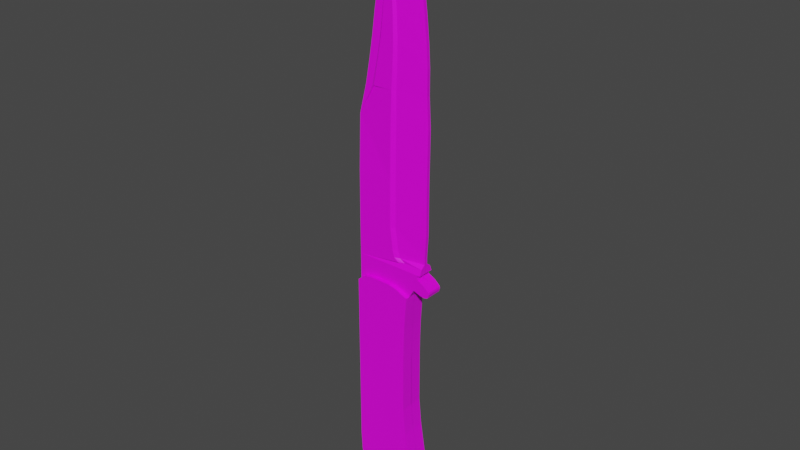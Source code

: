 # Source: knife.blend  (saved by Blender 2.83.18; exported with 4.5.12 LTS)
import bpy
from mathutils import Matrix  # noqa: F401  (used for matrix-valued properties, if any)

bpy.ops.wm.read_factory_settings(use_empty=True)
scene = bpy.context.scene
scene.name = 'Scene'

# ---- collections
col_collection = bpy.data.collections.new('Collection'); scene.collection.children.link(col_collection)

# ---- images (referenced by path relative to the original .blend; pixels are not part of the script)
import os
ASSET_DIR = os.environ.get("B2B_ASSET_DIR", "")  # directory of the original .blend (textures are referenced by path, not embedded)
HERE = os.path.dirname(os.path.abspath(__file__))  # packed textures are extracted next to this script under _unpacked/

def load_image(name, relpath, width, height, colorspace="sRGB"):
    """Load a texture the original file referenced (path relative to the .blend, or extracted next to this script)."""
    p = next((c for c in (os.path.join(HERE, relpath), os.path.join(ASSET_DIR, relpath)) if relpath and os.path.exists(c)), "")
    if p:
        img = bpy.data.images.load(p, check_existing=True)
        img.name = name
    else:  # same state as the original file: an image datablock whose file is absent (Cycles renders it pink)
        img = bpy.data.images.new(name, width, height)
        img.source = "FILE"
        img.filepath = "//" + (relpath or name)
    img.colorspace_settings.name = colorspace
    return img
img_material_base_color = load_image('Material Base Color', 'knife_texture.png', 1024, 1024, 'sRGB')

# ---- materials (node trees are filled in below, after node groups)
mat_material = bpy.data.materials.new('Material')
mat_material.alpha_threshold = 0.0
mat_material.use_transparent_shadow = False
mat_material.line_color = (0.0, 0.0, 0.0, 1.0)

# ---- material node trees
mat_material.use_nodes = True; mat_material.node_tree.nodes.clear()
_N = mat_material.node_tree.nodes; _L = mat_material.node_tree.links
n0 = _N.new('ShaderNodeOutputMaterial'); n0.name = 'Material Output'; n0.location = (300, 300)
n1 = _N.new('ShaderNodeBsdfPrincipled'); n1.name = 'Principled BSDF'; n1.location = (10, 300)
n1.distribution = 'GGX'
n1.subsurface_method = 'BURLEY'
n1.inputs[2].default_value = 0.4
n1.inputs[3].default_value = 1.45
n1.inputs[27].default_value = (0.0, 0.0, 0.0, 1.0)
n1.inputs[28].default_value = 1.0
n2 = _N.new('ShaderNodeTexImage'); n2.name = 'Image Texture'; n2.location = (-280, 275)
n2.image = img_material_base_color
_L.new(n1.outputs[0], n0.inputs[0])
_L.new(n2.outputs[0], n1.inputs[0])
n0.is_active_output = True

# ---- world
world_world = bpy.data.worlds.new('World'); scene.world = world_world
world_world.use_nodes = True; world_world.node_tree.nodes.clear()
_N = world_world.node_tree.nodes; _L = world_world.node_tree.links
n0 = _N.new('ShaderNodeOutputWorld'); n0.name = 'World Output'; n0.location = (300, 300)
n1 = _N.new('ShaderNodeBackground'); n1.name = 'Background'; n1.location = (10, 300)
n1.inputs[0].default_value = (0.05088, 0.05088, 0.05088, 1.0)
_L.new(n1.outputs[0], n0.inputs[0])
n0.is_active_output = True
world_world.color = (0.05088, 0.05088, 0.05088)
world_world.use_sun_shadow = False
world_world.sun_shadow_jitter_overblur = 0.0

# ---- meshes
me_cube_001 = bpy.data.meshes.new('Cube.001')
me_cube_001.from_pydata([(0.09943, 0.2179, 0.08015), (0.09943, -0.2179, 0.08015), (-0.3364, 0.2179, 0.08015), (-0.3364, -0.2179, 0.08015), (0.1192, -0.4412, 0.08015), (-0.3364, -0.4412, 0.08015), (0.15, -0.6435, 0.08015), (-0.3364, -0.6435, 0.08015), (0.1676, -0.7643, 0.08015), (-0.3298, -0.7643, 0.08015), (0.1676, -0.7841, 0.08015), (-0.3298, -0.7841, 0.08015), (0.1148, -0.8874, 0.08015), (-0.3166, -0.8874, 0.08015), (0.02689, -0.9973, 0.08015), (-0.3057, -0.9973, 0.08015), (-0.05223, -1.068, 0.08015), (-0.2947, -1.068, 0.08015), (-0.1226, -1.123, 0.08015), (-0.2331, -1.123, 0.08015), (-0.1581, -1.132, 0.08015), (-0.1976, -1.132, 0.08015), (0.1013, 0.3498, 0.08015), (-0.3364, 0.3498, 0.08015), (0.1068, 0.5091, 0.08015), (-0.3364, 0.5091, 0.08015), (0.1251, 0.7839, 0.07968), (-0.3364, 0.7839, 0.07968), (0.03039, 0.8266, 0.07968), (-0.2814, 0.8266, 0.07968), (-0.04296, 0.8434, 0.07968), (-0.2081, 0.8434, 0.07968), (0.1251, 0.7839, -0.0193), (0.09943, 0.2179, -0.0193), (0.09943, -0.2179, -0.0193), (0.1192, -0.4412, -0.0193), (0.15, -0.6435, -0.0193), (0.1676, -0.7643, -0.0193), (0.1676, -0.7841, -0.0193), (0.1148, -0.8874, -0.0193), (0.02689, -0.9973, -0.0193), (-0.05223, -1.068, -0.0193), (-0.1226, -1.123, -0.0193), (0.1013, 0.3498, -0.0193), (0.1068, 0.5091, -0.0193), (0.09943, 0.2179, -0.1166), (0.09943, -0.2179, -0.1166), (-0.3364, 0.2179, -0.1166), (-0.3364, -0.2179, -0.1166), (0.1192, -0.4412, -0.1166), (-0.3364, -0.4412, -0.1166), (0.15, -0.6435, -0.1166), (-0.3364, -0.6435, -0.1166), (0.1676, -0.7643, -0.1166), (-0.3298, -0.7643, -0.1166), (0.1676, -0.7841, -0.1166), (-0.3298, -0.7841, -0.1166), (0.1148, -0.8874, -0.1166), (-0.3166, -0.8874, -0.1166), (0.02689, -0.9973, -0.1166), (-0.3057, -0.9973, -0.1166), (-0.05223, -1.068, -0.1166), (-0.2947, -1.068, -0.1166), (-0.1226, -1.123, -0.1166), (-0.2331, -1.123, -0.1166), (-0.1581, -1.132, -0.1166), (-0.1976, -1.132, -0.1166), (0.1013, 0.3498, -0.1166), (-0.3364, 0.3498, -0.1166), (0.1068, 0.5091, -0.1166), (-0.3364, 0.5091, -0.1166), (0.1251, 0.7839, -0.1161), (-0.3364, 0.7839, -0.1161), (0.03039, 0.8266, -0.1161), (-0.2814, 0.8266, -0.1161), (-0.04296, 0.8434, -0.1161), (-0.2081, 0.8434, -0.1161), (0.1251, 0.7839, -0.01716), (0.09943, 0.2179, -0.01717), (0.09943, -0.2179, -0.01717), (0.1192, -0.4412, -0.01717), (0.15, -0.6435, -0.01717), (0.1676, -0.7643, -0.01717), (0.1676, -0.7841, -0.01717), (0.1148, -0.8874, -0.01717), (0.02689, -0.9973, -0.01717), (-0.05223, -1.068, -0.01717), (-0.1226, -1.123, -0.01717), (0.1013, 0.3498, -0.01717), (0.1068, 0.5091, -0.01717), (-0.3364, 0.7839, -0.01823), (-0.3364, -0.2179, -0.01823), (-0.3364, 0.2179, -0.01823), (-0.3364, -0.4412, -0.01823), (-0.3364, -0.6435, -0.01823), (-0.3298, -0.7643, -0.01823), (-0.3298, -0.7841, -0.01823), (-0.3166, -0.8874, -0.01823), (-0.3057, -0.9973, -0.01823), (-0.2947, -1.068, -0.01823), (-0.2331, -1.123, -0.01823), (-0.1976, -1.132, -0.01823), (-0.1581, -1.132, -0.01823), (-0.3364, 0.3498, -0.01823), (-0.3364, 0.5091, -0.01823), (0.1251, 0.7839, 0.07968), (-0.3364, 0.7839, 0.07968), (0.1251, 0.7839, 0.04807), (-0.3364, 0.7839, 0.04807), (0.1693, 0.8572, 0.04807), (0.206, 0.9548, 0.04807), (-0.3364, 0.9548, 0.04807), (0.1993, 0.9726, 0.04807), (-0.3364, 0.9726, 0.04807), (0.203, 0.9881, 0.04807), (-0.3364, 0.9881, 0.04807), (0.2258, 0.9933, 0.04807), (-0.3364, 0.9933, 0.04807), (0.2258, 1.123, -0.00413), (-0.3364, 1.123, 0.04807), (0.2373, 1.297, -0.00413), (-0.3364, 1.297, 0.04807), (0.2373, 1.675, -0.00413), (-0.3334, 1.675, 0.04807), (0.2434, 2.105, -0.00413), (-0.3273, 2.105, 0.03973), (0.2312, 2.342, -0.00413), (-0.2677, 2.342, 0.03973), (0.2312, 2.536, -0.00413), (-0.2326, 2.536, 0.03973), (0.222, 2.699, -0.00413), (-0.2067, 2.699, 0.03973), (0.2052, 2.881, -0.00413), (-0.1823, 2.881, 0.03973), (0.1869, 3.035, -0.004131), (-0.1578, 3.035, 0.03973), (0.1457, 3.226, -0.004131), (-0.1365, 3.226, 0.03973), (0.103, 3.349, -0.004131), (-0.1304, 3.349, 0.03973), (0.05107, 3.505, -0.004131), (-0.1197, 3.505, 0.0242), (-0.08782, 3.742, -0.004131), (-0.1075, 3.742, -0.003536), (0.2242, 0.8366, 0.04807), (0.2587, 0.9279, 0.04807), (0.2604, 0.8293, 0.04807), (0.2864, 0.9036, 0.04807), (0.2871, 0.8349, 0.04807), (0.3046, 0.8849, 0.04807), (0.2994, 0.8425, 0.04807), (0.3065, 0.8686, 0.04807), (0.008915, 1.123, 0.03046), (-0.0156, 1.297, 0.03046), (-0.01425, 1.675, 0.03046), (-0.008148, 2.105, 0.03046), (-0.006756, 2.342, 0.03046), (0.002358, 2.536, 0.03046), (0.004435, 2.699, 0.03046), (-0.001609, 2.881, 0.03046), (-0.01063, 3.035, 0.03046), (-0.02849, 3.226, 0.03046), (-0.05182, 3.349, 0.03046), (-0.1026, 3.505, 0.03046), (0.2258, 1.067, -0.00413), (-0.3364, 1.067, 0.04807), (0.02708, 1.067, 0.03046), (0.2258, 1.039, 0.03046), (-0.3364, 1.039, 0.04807), (0.07001, 1.039, 0.03046), (-0.02946, 1.123, 0.04807), (-0.05125, 1.297, 0.04807), (-0.04971, 1.675, 0.04807), (-0.04361, 2.105, 0.04807), (-0.03575, 2.342, 0.04807), (-0.02375, 2.536, 0.04807), (-0.01902, 2.699, 0.04807), (-0.02168, 2.881, 0.04807), (-0.02698, 3.035, 0.04807), (-0.04049, 3.226, 0.04807), (-0.06055, 3.349, 0.0421), (-0.1045, 3.505, 0.03046), (-0.01331, 1.067, 0.04807), (0.02485, 1.039, 0.04807), (-0.02946, 1.123, 0.04807), (-0.05125, 1.297, 0.04807), (-0.04971, 1.675, 0.04807), (-0.04361, 2.105, 0.04807), (-0.03575, 2.342, 0.04807), (-0.02375, 2.536, 0.04807), (-0.01902, 2.699, 0.04807), (-0.02168, 2.881, 0.04807), (-0.02698, 3.035, 0.04807), (-0.04049, 3.226, 0.04807), (-0.06055, 3.349, 0.0421), (-0.1045, 3.505, 0.03046), (-0.01331, 1.067, 0.04807), (0.02485, 1.039, 0.04807), (0.1251, 0.7839, -0.0193), (0.1693, 0.8572, -0.0193), (0.206, 0.9548, -0.0193), (0.1993, 0.9726, -0.0193), (0.203, 0.9881, -0.0193), (0.2258, 0.9933, -0.0193), (0.2258, 1.123, -0.01873), (0.2373, 1.297, -0.01873), (0.2373, 1.675, -0.01873), (0.2434, 2.105, -0.01873), (0.2312, 2.342, -0.01873), (0.2312, 2.536, -0.01873), (0.222, 2.699, -0.01873), (0.2052, 2.881, -0.01873), (0.1869, 3.035, -0.01873), (0.1457, 3.226, -0.01873), (0.103, 3.349, -0.01873), (0.05107, 3.505, -0.01873), (-0.1197, 3.505, -0.01917), (-0.08782, 3.742, -0.01873), (-0.1075, 3.742, -0.01873), (0.2242, 0.8366, -0.0193), (0.2258, 1.067, -0.01873), (0.2258, 1.039, -0.01873), (-0.3273, 2.105, -0.01872), (-0.2677, 2.342, -0.01872), (-0.2326, 2.536, -0.01872), (-0.2067, 2.699, -0.01872), (-0.1823, 2.881, -0.01872), (-0.1578, 3.035, -0.01872), (-0.1365, 3.226, -0.01872), (-0.1304, 3.349, -0.01872), (-0.2115, 2.342, 0.03973), (-0.1696, 2.536, 0.03973), (-0.139, 2.699, 0.03973), (-0.1152, 2.881, 0.03973), (-0.1033, 3.035, 0.03973), (-0.09039, 3.226, 0.03973), (-0.08665, 3.349, 0.03973), (-0.1142, 3.505, 0.0242), (-0.192, 2.342, 0.04807), (-0.1534, 2.536, 0.04807), (-0.1257, 2.699, 0.04807), (-0.1048, 2.881, 0.04807), (-0.09486, 3.035, 0.04807), (-0.08485, 3.226, 0.04807), (-0.08375, 3.349, 0.0421), (-0.1131, 3.505, 0.03046), (0.1251, 0.7839, -0.1161), (-0.3364, 0.7839, -0.1161), (0.1251, 0.7839, -0.08454), (-0.3364, 0.7839, -0.08454), (0.1693, 0.8572, -0.08454), (0.206, 0.9548, -0.08454), (-0.3364, 0.9548, -0.08454), (0.1993, 0.9726, -0.08454), (-0.3364, 0.9726, -0.08454), (0.203, 0.9881, -0.08454), (-0.3364, 0.9881, -0.08454), (0.2258, 0.9933, -0.08454), (-0.3364, 0.9933, -0.08454), (0.2258, 1.123, -0.03233), (-0.3364, 1.123, -0.08454), (0.2373, 1.297, -0.03233), (-0.3364, 1.297, -0.08454), (0.2373, 1.675, -0.03233), (-0.3334, 1.675, -0.08454), (0.2434, 2.105, -0.03233), (-0.3273, 2.105, -0.07619), (0.2312, 2.342, -0.03233), (-0.2677, 2.342, -0.07619), (0.2312, 2.536, -0.03233), (-0.2326, 2.536, -0.07619), (0.222, 2.699, -0.03233), (-0.2067, 2.699, -0.07619), (0.2052, 2.881, -0.03233), (-0.1823, 2.881, -0.07619), (0.1869, 3.035, -0.03233), (-0.1578, 3.035, -0.07619), (0.1457, 3.226, -0.03233), (-0.1365, 3.226, -0.07619), (0.103, 3.349, -0.03233), (-0.1304, 3.349, -0.07619), (0.05107, 3.505, -0.03233), (-0.1197, 3.505, -0.06066), (-0.08782, 3.742, -0.03233), (-0.1075, 3.742, -0.03292), (0.2242, 0.8366, -0.08454), (0.2587, 0.9279, -0.08454), (0.2604, 0.8293, -0.08454), (0.2864, 0.9036, -0.08454), (0.2871, 0.8349, -0.08454), (0.3046, 0.8849, -0.08454), (0.2994, 0.8425, -0.08454), (0.3065, 0.8686, -0.08454), (0.008915, 1.123, -0.06692), (-0.0156, 1.297, -0.06692), (-0.01425, 1.675, -0.06692), (-0.008148, 2.105, -0.06692), (-0.006756, 2.342, -0.06692), (0.002358, 2.536, -0.06692), (0.004435, 2.699, -0.06692), (-0.001609, 2.881, -0.06692), (-0.01063, 3.035, -0.06692), (-0.02849, 3.226, -0.06692), (-0.05182, 3.349, -0.06692), (-0.1026, 3.505, -0.06692), (0.2258, 1.067, -0.03233), (-0.3364, 1.067, -0.08454), (0.02708, 1.067, -0.06692), (0.2258, 1.039, -0.06692), (-0.3364, 1.039, -0.08454), (0.07001, 1.039, -0.06692), (-0.02946, 1.123, -0.08454), (-0.05125, 1.297, -0.08454), (-0.04971, 1.675, -0.08454), (-0.04361, 2.105, -0.08454), (-0.03575, 2.342, -0.08454), (-0.02375, 2.536, -0.08454), (-0.01902, 2.699, -0.08454), (-0.02168, 2.881, -0.08454), (-0.02698, 3.035, -0.08454), (-0.04049, 3.226, -0.08454), (-0.06055, 3.349, -0.07856), (-0.1045, 3.505, -0.06692), (-0.01331, 1.067, -0.08454), (0.02485, 1.039, -0.08454), (-0.02946, 1.123, -0.08454), (-0.05125, 1.297, -0.08454), (-0.04971, 1.675, -0.08454), (-0.04361, 2.105, -0.08454), (-0.03575, 2.342, -0.08454), (-0.02375, 2.536, -0.08454), (-0.01902, 2.699, -0.08454), (-0.02168, 2.881, -0.08454), (-0.02698, 3.035, -0.08454), (-0.04049, 3.226, -0.08454), (-0.06055, 3.349, -0.07856), (-0.1045, 3.505, -0.06692), (-0.01331, 1.067, -0.08454), (0.02485, 1.039, -0.08454), (0.1251, 0.7839, -0.01716), (0.1693, 0.8572, -0.01716), (0.206, 0.9548, -0.01716), (0.1993, 0.9726, -0.01716), (0.203, 0.9881, -0.01716), (0.2258, 0.9933, -0.01716), (0.2258, 1.123, -0.01773), (0.2373, 1.297, -0.01773), (0.2373, 1.675, -0.01773), (0.2434, 2.105, -0.01773), (0.2312, 2.342, -0.01773), (0.2312, 2.536, -0.01773), (0.222, 2.699, -0.01773), (0.2052, 2.881, -0.01773), (0.1869, 3.035, -0.01773), (0.1457, 3.226, -0.01773), (0.103, 3.349, -0.01773), (0.05107, 3.505, -0.01773), (-0.1197, 3.505, -0.0173), (-0.08782, 3.742, -0.01773), (-0.1075, 3.742, -0.01773), (0.2242, 0.8366, -0.01716), (0.2258, 1.067, -0.01773), (0.2258, 1.039, -0.01773), (-0.3364, 0.7839, -0.01823), (-0.3364, 0.9548, -0.01823), (-0.3364, 0.9726, -0.01823), (-0.3364, 0.9881, -0.01823), (-0.3364, 0.9933, -0.01823), (-0.3364, 1.123, -0.01823), (-0.3364, 1.297, -0.01823), (-0.3334, 1.675, -0.01823), (-0.3273, 2.105, -0.01774), (-0.2677, 2.342, -0.01774), (-0.2326, 2.536, -0.01774), (-0.2067, 2.699, -0.01774), (-0.1823, 2.881, -0.01774), (-0.1578, 3.035, -0.01774), (-0.1365, 3.226, -0.01774), (-0.1304, 3.349, -0.01774), (0.2587, 0.9279, -0.01823), (0.2604, 0.8293, -0.01823), (0.2864, 0.9036, -0.01823), (0.2871, 0.8349, -0.01823), (0.3046, 0.8849, -0.01823), (0.2994, 0.8425, -0.01823), (0.3065, 0.8686, -0.01823), (-0.3364, 1.067, -0.01823), (-0.3364, 1.039, -0.01823), (-0.2115, 2.342, -0.07619), (-0.1696, 2.536, -0.07619), (-0.139, 2.699, -0.07619), (-0.1152, 2.881, -0.07619), (-0.1033, 3.035, -0.07619), (-0.09039, 3.226, -0.07619), (-0.08665, 3.349, -0.07619), (-0.1142, 3.505, -0.06066), (-0.192, 2.342, -0.08454), (-0.1534, 2.536, -0.08454), (-0.1257, 2.699, -0.08454), (-0.1048, 2.881, -0.08454), (-0.09486, 3.035, -0.08454), (-0.08485, 3.226, -0.08454), (-0.08375, 3.349, -0.07856), (-0.1131, 3.505, -0.06692)], [], [(92, 2, 23, 103), (1, 0, 2, 3), (34, 33, 0, 1), (34, 1, 4, 35), (1, 3, 5, 4), (6, 7, 9, 8), (4, 5, 7, 6), (35, 4, 6, 36), (37, 8, 10, 38), (36, 6, 8, 37), (10, 11, 13, 12), (8, 9, 11, 10), (12, 13, 15, 14), (38, 10, 12, 39), (40, 14, 16, 41), (39, 12, 14, 40), (16, 17, 19, 18), (14, 15, 17, 16), (41, 16, 18, 42), (101, 102, 20, 21), (42, 18, 20, 102), (18, 19, 21, 20), (103, 23, 25, 104), (2, 0, 22, 23), (23, 22, 24, 25), (25, 24, 26, 27), (25, 27, 90, 104), (44, 32, 26, 24), (22, 43, 44, 24), (0, 33, 43, 22), (17, 99, 100, 19), (19, 100, 101, 21), (15, 98, 99, 17), (13, 97, 98, 15), (11, 96, 97, 13), (9, 95, 96, 11), (7, 94, 95, 9), (5, 93, 94, 7), (3, 91, 93, 5), (3, 2, 92, 91), (28, 30, 31, 29, 27, 26), (92, 103, 68, 47), (46, 48, 47, 45), (79, 46, 45, 78), (79, 80, 49, 46), (46, 49, 50, 48), (51, 53, 54, 52), (49, 51, 52, 50), (80, 81, 51, 49), (82, 83, 55, 53), (81, 82, 53, 51), (55, 57, 58, 56), (53, 55, 56, 54), (57, 59, 60, 58), (83, 84, 57, 55), (85, 86, 61, 59), (84, 85, 59, 57), (61, 63, 64, 62), (59, 61, 62, 60), (86, 87, 63, 61), (101, 66, 65, 102), (87, 102, 65, 63), (63, 65, 66, 64), (103, 104, 70, 68), (47, 68, 67, 45), (68, 70, 69, 67), (70, 72, 71, 69), (70, 104, 90, 72), (89, 69, 71, 77), (67, 69, 89, 88), (45, 67, 88, 78), (62, 64, 100, 99), (64, 66, 101, 100), (60, 62, 99, 98), (58, 60, 98, 97), (56, 58, 97, 96), (54, 56, 96, 95), (52, 54, 95, 94), (50, 52, 94, 93), (48, 50, 93, 91), (48, 91, 92, 47), (73, 71, 72, 74, 76, 75), (26, 71, 73, 28), (30, 28, 73, 75), (31, 30, 75, 76), (31, 76, 74, 29), (29, 74, 72, 27), (110, 112, 113, 111), (112, 114, 115, 113), (114, 116, 117, 115), (196, 184, 119, 165), (184, 185, 121, 119), (185, 186, 123, 121), (230, 231, 129, 127), (231, 232, 131, 129), (232, 233, 133, 131), (233, 234, 135, 133), (234, 235, 137, 135), (235, 236, 139, 137), (236, 237, 141, 139), (216, 141, 143, 218), (145, 144, 146, 147), (200, 110, 145, 379), (110, 109, 144, 145), (147, 146, 148, 149), (379, 145, 147, 381), (381, 147, 149, 383), (383, 149, 151, 385), (149, 148, 150, 151), (140, 142, 143, 141, 237, 245, 195, 181, 163), (138, 140, 163, 162), (136, 138, 162, 161), (134, 136, 161, 160), (132, 134, 160, 159), (130, 132, 159, 158), (128, 130, 158, 157), (126, 128, 157, 156), (124, 126, 156, 155), (122, 124, 155, 154), (120, 122, 154, 153), (118, 120, 153, 152), (164, 118, 152, 166), (167, 164, 166, 169), (186, 187, 125, 123), (116, 167, 169, 183, 197, 168, 117), (215, 217, 142, 140), (169, 166, 182, 183), (162, 163, 181, 180), (161, 162, 180, 179), (160, 161, 179, 178), (159, 160, 178, 177), (158, 159, 177, 176), (157, 158, 176, 175), (156, 157, 175, 174), (155, 156, 174, 173), (154, 155, 173, 172), (153, 154, 172, 171), (152, 153, 171, 170), (166, 152, 170, 182), (183, 182, 196, 197), (180, 181, 195, 194), (179, 180, 194, 193), (178, 179, 193, 192), (177, 178, 192, 191), (176, 177, 191, 190), (175, 176, 190, 189), (174, 175, 189, 188), (173, 174, 188, 187), (172, 173, 187, 186), (171, 172, 186, 185), (170, 171, 185, 184), (182, 170, 184, 196), (117, 168, 387, 367), (116, 203, 221, 167), (167, 221, 220, 164), (168, 165, 386, 387), (148, 382, 384, 150), (150, 384, 385, 151), (146, 380, 382, 148), (144, 219, 380, 146), (109, 199, 219, 144), (142, 217, 218, 143), (139, 141, 216, 229), (138, 214, 215, 140), (136, 213, 214, 138), (137, 139, 229, 228), (135, 137, 228, 227), (134, 212, 213, 136), (133, 135, 227, 226), (132, 211, 212, 134), (130, 210, 211, 132), (131, 133, 226, 225), (129, 131, 225, 224), (128, 209, 210, 130), (126, 208, 209, 128), (127, 129, 224, 223), (124, 207, 208, 126), (125, 127, 223, 222), (123, 125, 222, 370), (122, 206, 207, 124), (120, 205, 206, 122), (121, 123, 370, 369), (119, 121, 369, 368), (118, 204, 205, 120), (165, 119, 368, 386), (164, 220, 204, 118), (114, 202, 203, 116), (115, 117, 367, 366), (113, 115, 366, 365), (112, 201, 202, 114), (111, 113, 365, 364), (110, 200, 201, 112), (107, 198, 199, 109), (244, 245, 237, 236), (243, 244, 236, 235), (242, 243, 235, 234), (241, 242, 234, 233), (240, 241, 233, 232), (239, 240, 232, 231), (238, 239, 231, 230), (197, 196, 165, 168), (187, 188, 238, 230, 127, 125), (188, 189, 239, 238), (189, 190, 240, 239), (190, 191, 241, 240), (191, 192, 242, 241), (192, 193, 243, 242), (193, 194, 244, 243), (194, 195, 245, 244), (125, 230, 238), (251, 252, 254, 253), (253, 254, 256, 255), (255, 256, 258, 257), (337, 306, 260, 325), (325, 260, 262, 326), (326, 262, 264, 327), (388, 268, 270, 389), (389, 270, 272, 390), (390, 272, 274, 391), (391, 274, 276, 392), (392, 276, 278, 393), (393, 278, 280, 394), (394, 280, 282, 395), (357, 359, 284, 282), (286, 288, 287, 285), (341, 379, 286, 251), (251, 286, 285, 250), (288, 290, 289, 287), (379, 381, 288, 286), (381, 383, 290, 288), (383, 385, 292, 290), (290, 292, 291, 289), (281, 304, 322, 336, 403, 395, 282, 284, 283), (279, 303, 304, 281), (277, 302, 303, 279), (275, 301, 302, 277), (273, 300, 301, 275), (271, 299, 300, 273), (269, 298, 299, 271), (267, 297, 298, 269), (265, 296, 297, 267), (263, 295, 296, 265), (261, 294, 295, 263), (259, 293, 294, 261), (305, 307, 293, 259), (308, 310, 307, 305), (327, 264, 266, 328), (257, 258, 309, 338, 324, 310, 308), (356, 281, 283, 358), (310, 324, 323, 307), (303, 321, 322, 304), (302, 320, 321, 303), (301, 319, 320, 302), (300, 318, 319, 301), (299, 317, 318, 300), (298, 316, 317, 299), (297, 315, 316, 298), (296, 314, 315, 297), (295, 313, 314, 296), (294, 312, 313, 295), (293, 311, 312, 294), (307, 323, 311, 293), (324, 338, 337, 323), (321, 335, 336, 322), (320, 334, 335, 321), (319, 333, 334, 320), (318, 332, 333, 319), (317, 331, 332, 318), (316, 330, 331, 317), (315, 329, 330, 316), (314, 328, 329, 315), (313, 327, 328, 314), (312, 326, 327, 313), (311, 325, 326, 312), (323, 337, 325, 311), (258, 367, 387, 309), (257, 308, 362, 344), (308, 305, 361, 362), (309, 387, 386, 306), (289, 291, 384, 382), (291, 292, 385, 384), (287, 289, 382, 380), (285, 287, 380, 360), (250, 285, 360, 340), (283, 284, 359, 358), (280, 378, 357, 282), (279, 281, 356, 355), (277, 279, 355, 354), (278, 377, 378, 280), (276, 376, 377, 278), (275, 277, 354, 353), (274, 375, 376, 276), (273, 275, 353, 352), (271, 273, 352, 351), (272, 374, 375, 274), (270, 373, 374, 272), (269, 271, 351, 350), (267, 269, 350, 349), (268, 372, 373, 270), (265, 267, 349, 348), (266, 371, 372, 268), (264, 370, 371, 266), (263, 265, 348, 347), (261, 263, 347, 346), (262, 369, 370, 264), (260, 368, 369, 262), (259, 261, 346, 345), (306, 386, 368, 260), (305, 259, 345, 361), (255, 257, 344, 343), (256, 366, 367, 258), (254, 365, 366, 256), (253, 255, 343, 342), (252, 364, 365, 254), (251, 253, 342, 341), (248, 250, 340, 339), (402, 394, 395, 403), (401, 393, 394, 402), (400, 392, 393, 401), (399, 391, 392, 400), (398, 390, 391, 399), (397, 389, 390, 398), (396, 388, 389, 397), (338, 309, 306, 337), (328, 266, 268, 388, 396, 329), (329, 396, 397, 330), (330, 397, 398, 331), (331, 398, 399, 332), (332, 399, 400, 333), (333, 400, 401, 334), (334, 401, 402, 335), (335, 402, 403, 336), (266, 396, 388), (252, 249, 363, 364), (363, 108, 111, 364), (109, 110, 111, 108, 107), (249, 252, 251, 250, 248), (106, 108, 247), (247, 108, 249), (105, 246, 107), (339, 248, 246)])
_uv = me_cube_001.uv_layers.new(name='UVMap')
_uv.uv.foreach_set('vector', [0.05356, 0.139, 9.281e-05, 0.139, 9.281e-05, 0.1066, 0.05356, 0.1066, 0.217, 0.2625, 0.2199, 0.1556, 0.113, 0.1526, 0.1101, 0.2595, 0.05414, 0.7539, 0.05414, 0.8609, 9.289e-05, 0.8609, 9.292e-05, 0.7539, 0.05414, 0.7539, 9.292e-05, 0.7539, 9.292e-05, 0.6989, 0.05414, 0.6989, 0.217, 0.2625, 0.1101, 0.2595, 0.1086, 0.3143, 0.2203, 0.3174, 0.2265, 0.3672, 0.1072, 0.3639, 0.108, 0.3936, 0.23, 0.397, 0.2203, 0.3174, 0.1086, 0.3143, 0.1072, 0.3639, 0.2265, 0.3672, 0.05414, 0.6989, 9.292e-05, 0.6989, 9.29e-05, 0.6487, 0.05414, 0.6487, 0.05414, 0.6187, 9.289e-05, 0.6187, 9.289e-05, 0.6139, 0.05414, 0.6139, 0.05414, 0.6487, 9.29e-05, 0.6487, 9.289e-05, 0.6187, 0.05414, 0.6187, 0.2299, 0.4018, 0.1079, 0.3985, 0.1104, 0.4239, 0.2163, 0.4268, 0.23, 0.397, 0.108, 0.3936, 0.1079, 0.3985, 0.2299, 0.4018, 0.2163, 0.4268, 0.1104, 0.4239, 0.1124, 0.4509, 0.194, 0.4532, 0.05414, 0.6139, 9.289e-05, 0.6139, 9.288e-05, 0.5854, 0.05414, 0.5854, 0.05414, 0.5509, 9.287e-05, 0.5509, 9.286e-05, 0.5249, 0.05414, 0.5249, 0.05414, 0.5854, 9.288e-05, 0.5854, 9.287e-05, 0.5509, 0.05414, 0.5509, 0.1741, 0.4699, 0.1146, 0.4682, 0.1293, 0.4821, 0.1564, 0.4829, 0.194, 0.4532, 0.1124, 0.4509, 0.1146, 0.4682, 0.1741, 0.4699, 0.05414, 0.5249, 9.286e-05, 0.5249, 9.286e-05, 0.503, 0.05414, 0.503, 0.05356, 0.4843, 0.05356, 0.494, 9.286e-05, 0.494, 9.285e-05, 0.4843, 0.05414, 0.503, 9.286e-05, 0.503, 9.286e-05, 0.494, 0.05356, 0.494, 0.1564, 0.4829, 0.1293, 0.4821, 0.138, 0.4848, 0.1477, 0.4851, 0.05356, 0.1066, 9.281e-05, 0.1066, 9.281e-05, 0.06751, 0.05356, 0.06751, 0.113, 0.1526, 0.2199, 0.1556, 0.2213, 0.1232, 0.1139, 0.1203, 0.1139, 0.1203, 0.2213, 0.1232, 0.2237, 0.0842, 0.115, 0.08122, 0.115, 0.08122, 0.2237, 0.0842, 0.23, 0.01694, 0.1168, 0.01383, 9.281e-05, 0.06751, 0.000345, 9.287e-05, 0.05356, 9.281e-05, 0.05356, 0.06751, 0.05414, 0.9323, 0.05415, 0.9999, 0.0003451, 0.9999, 9.287e-05, 0.9323, 9.288e-05, 0.8932, 0.05414, 0.8932, 0.05414, 0.9323, 9.287e-05, 0.9323, 9.289e-05, 0.8609, 0.05414, 0.8609, 0.05414, 0.8932, 9.288e-05, 0.8932, 9.285e-05, 0.455, 0.05356, 0.455, 0.05356, 0.4752, 9.285e-05, 0.4752, 9.285e-05, 0.4752, 0.05356, 0.4752, 0.05356, 0.4843, 9.285e-05, 0.4843, 9.284e-05, 0.4375, 0.05356, 0.4375, 0.05356, 0.455, 9.285e-05, 0.455, 9.283e-05, 0.4104, 0.05356, 0.4104, 0.05356, 0.4375, 9.284e-05, 0.4375, 9.282e-05, 0.3849, 0.05356, 0.3849, 0.05356, 0.4104, 9.283e-05, 0.4104, 9.282e-05, 0.38, 0.05356, 0.38, 0.05356, 0.3849, 9.282e-05, 0.3849, 9.282e-05, 0.3503, 0.05356, 0.3503, 0.05356, 0.38, 9.282e-05, 0.38, 9.282e-05, 0.3007, 0.05356, 0.3007, 0.05356, 0.3503, 9.282e-05, 0.3503, 9.282e-05, 0.2459, 0.05356, 0.2459, 0.05356, 0.3007, 9.282e-05, 0.3007, 9.282e-05, 0.2459, 9.281e-05, 0.139, 0.05356, 0.139, 0.05356, 0.2459, 0.2071, 0.005816, 0.1892, 0.001204, 0.1487, 9.281e-05, 0.1306, 0.003717, 0.1168, 0.01383, 0.23, 0.01694, 0.05356, 0.139, 0.05356, 0.1066, 0.107, 0.1066, 0.107, 0.139, 0.34, 0.2625, 0.2331, 0.2595, 0.236, 0.1526, 0.3429, 0.1556, 0.05299, 0.7539, 0.107, 0.7539, 0.107, 0.8609, 0.05299, 0.8609, 0.05299, 0.7539, 0.05299, 0.6989, 0.107, 0.6989, 0.107, 0.7539, 0.34, 0.2625, 0.3433, 0.3174, 0.2316, 0.3143, 0.2331, 0.2595, 0.3495, 0.3672, 0.353, 0.397, 0.231, 0.3936, 0.2302, 0.3639, 0.3433, 0.3174, 0.3495, 0.3672, 0.2302, 0.3639, 0.2316, 0.3143, 0.05299, 0.6989, 0.05299, 0.6487, 0.107, 0.6487, 0.107, 0.6989, 0.05299, 0.6187, 0.05299, 0.6139, 0.107, 0.6139, 0.107, 0.6187, 0.05299, 0.6487, 0.05299, 0.6187, 0.107, 0.6187, 0.107, 0.6487, 0.3529, 0.4018, 0.3392, 0.4268, 0.2334, 0.4239, 0.2309, 0.3985, 0.353, 0.397, 0.3529, 0.4018, 0.2309, 0.3985, 0.231, 0.3936, 0.3392, 0.4268, 0.3169, 0.4532, 0.2354, 0.4509, 0.2334, 0.4239, 0.05299, 0.6139, 0.05299, 0.5854, 0.107, 0.5854, 0.107, 0.6139, 0.05299, 0.5509, 0.05299, 0.5249, 0.107, 0.5249, 0.107, 0.5509, 0.05299, 0.5854, 0.05299, 0.5509, 0.107, 0.5509, 0.107, 0.5854, 0.2971, 0.4699, 0.2794, 0.4829, 0.2523, 0.4821, 0.2376, 0.4682, 0.3169, 0.4532, 0.2971, 0.4699, 0.2376, 0.4682, 0.2354, 0.4509, 0.05299, 0.5249, 0.05299, 0.503, 0.107, 0.503, 0.107, 0.5249, 0.05356, 0.4843, 0.107, 0.4843, 0.107, 0.494, 0.05356, 0.494, 0.05299, 0.503, 0.05356, 0.494, 0.107, 0.494, 0.107, 0.503, 0.2794, 0.4829, 0.2706, 0.4851, 0.261, 0.4848, 0.2523, 0.4821, 0.05356, 0.1066, 0.05356, 0.06751, 0.107, 0.06751, 0.107, 0.1066, 0.236, 0.1526, 0.2369, 0.1203, 0.3442, 0.1232, 0.3429, 0.1556, 0.2369, 0.1203, 0.238, 0.08122, 0.3467, 0.0842, 0.3442, 0.1232, 0.238, 0.08122, 0.2398, 0.01383, 0.353, 0.01694, 0.3467, 0.0842, 0.107, 0.06751, 0.05356, 0.06751, 0.05356, 9.281e-05, 0.1068, 9.281e-05, 0.05299, 0.9323, 0.107, 0.9323, 0.1068, 0.9999, 0.05298, 0.9999, 0.107, 0.8932, 0.107, 0.9323, 0.05299, 0.9323, 0.05299, 0.8932, 0.107, 0.8609, 0.107, 0.8932, 0.05299, 0.8932, 0.05299, 0.8609, 0.107, 0.455, 0.107, 0.4752, 0.05356, 0.4752, 0.05356, 0.455, 0.107, 0.4752, 0.107, 0.4843, 0.05356, 0.4843, 0.05356, 0.4752, 0.107, 0.4375, 0.107, 0.455, 0.05356, 0.455, 0.05356, 0.4375, 0.107, 0.4104, 0.107, 0.4375, 0.05356, 0.4375, 0.05356, 0.4104, 0.107, 0.3849, 0.107, 0.4104, 0.05356, 0.4104, 0.05356, 0.3849, 0.107, 0.38, 0.107, 0.3849, 0.05356, 0.3849, 0.05356, 0.38, 0.107, 0.3503, 0.107, 0.38, 0.05356, 0.38, 0.05356, 0.3503, 0.107, 0.3007, 0.107, 0.3503, 0.05356, 0.3503, 0.05356, 0.3007, 0.107, 0.2459, 0.107, 0.3007, 0.05356, 0.3007, 0.05356, 0.2459, 0.107, 0.2459, 0.05356, 0.2459, 0.05356, 0.139, 0.107, 0.139, 0.3301, 0.005816, 0.353, 0.01694, 0.2398, 0.01383, 0.2536, 0.003717, 0.2717, 9.281e-05, 0.3122, 0.001204, 0.4596, 9.281e-05, 0.3532, 9.284e-05, 0.3532, 0.02558, 0.4596, 0.02558, 0.4596, 0.04404, 0.4596, 0.02558, 0.3532, 0.02558, 0.3532, 0.04404, 0.4596, 0.08456, 0.4596, 0.04404, 0.3532, 0.04404, 0.3532, 0.08456, 0.4596, 0.08456, 0.3532, 0.08456, 0.3532, 0.103, 0.4596, 0.103, 0.4596, 0.103, 0.3532, 0.103, 0.3532, 0.1201, 0.4596, 0.1201, 0.8246, 0.4535, 0.8254, 0.4508, 0.9053, 0.4449, 0.9055, 0.4475, 0.8254, 0.4508, 0.8247, 0.4485, 0.9051, 0.4425, 0.9053, 0.4449, 0.8247, 0.4485, 0.8183, 0.4476, 0.905, 0.4411, 0.9051, 0.4425, 0.8533, 0.432, 0.8567, 0.4228, 0.9046, 0.4237, 0.9047, 0.4322, 0.8567, 0.4228, 0.8613, 0.3973, 0.9033, 0.3978, 0.9046, 0.4237, 0.8613, 0.3973, 0.8648, 0.346, 0.9033, 0.3481, 0.9033, 0.3978, 0.8956, 0.2569, 0.8922, 0.2282, 0.9015, 0.2291, 0.9036, 0.2578, 0.8922, 0.2282, 0.8898, 0.2035, 0.8999, 0.2043, 0.9015, 0.2291, 0.8898, 0.2035, 0.8882, 0.1763, 0.8982, 0.1769, 0.8999, 0.2043, 0.8882, 0.1763, 0.8877, 0.153, 0.8958, 0.1534, 0.8982, 0.1769, 0.8877, 0.153, 0.8869, 0.1252, 0.8938, 0.125, 0.8958, 0.1534, 0.8869, 0.1252, 0.8852, 0.1059, 0.8916, 0.1057, 0.8938, 0.125, 0.8852, 0.1059, 0.8878, 0.08216, 0.8886, 0.08209, 0.8916, 0.1057, 0.6834, 0.4007, 0.6978, 0.4007, 0.6888, 0.4361, 0.6834, 0.4358, 0.817, 0.4581, 0.8232, 0.4714, 0.8179, 0.4729, 0.8132, 0.4621, 0.6845, 0.8855, 0.7115, 0.8856, 0.7115, 0.8964, 0.6841, 0.8964, 0.8246, 0.4535, 0.8311, 0.4677, 0.8232, 0.4714, 0.817, 0.4581, 0.8132, 0.4621, 0.8179, 0.4729, 0.8138, 0.4723, 0.8107, 0.4651, 0.6841, 0.8964, 0.7115, 0.8964, 0.7115, 0.9033, 0.6841, 0.9033, 0.6841, 0.9033, 0.7115, 0.9033, 0.7115, 0.9081, 0.6842, 0.9081, 0.6842, 0.9081, 0.7115, 0.9081, 0.7115, 0.9112, 0.6842, 0.9112, 0.8107, 0.4651, 0.8138, 0.4723, 0.8119, 0.4713, 0.8106, 0.4675, 0.858, 0.08131, 0.8791, 0.04142, 0.8821, 0.04117, 0.8886, 0.08209, 0.8878, 0.08216, 0.8862, 0.08394, 0.885, 0.08389, 0.8849, 0.08386, 0.8845, 0.08378, 0.8499, 0.1041, 0.858, 0.08131, 0.8845, 0.08378, 0.876, 0.1053, 0.843, 0.1226, 0.8499, 0.1041, 0.876, 0.1053, 0.8712, 0.1243, 0.8362, 0.1506, 0.843, 0.1226, 0.8712, 0.1243, 0.8679, 0.1518, 0.8327, 0.1736, 0.8362, 0.1506, 0.8679, 0.1518, 0.8655, 0.1752, 0.8292, 0.2004, 0.8327, 0.1736, 0.8655, 0.1752, 0.8634, 0.2018, 0.8269, 0.2246, 0.8292, 0.2004, 0.8634, 0.2018, 0.8623, 0.2264, 0.8259, 0.2529, 0.8269, 0.2246, 0.8623, 0.2264, 0.8617, 0.2547, 0.8233, 0.2867, 0.8259, 0.2529, 0.8617, 0.2547, 0.8599, 0.289, 0.8209, 0.3431, 0.8233, 0.2867, 0.8599, 0.289, 0.8568, 0.3455, 0.8158, 0.3942, 0.8209, 0.3431, 0.8568, 0.3455, 0.8533, 0.3967, 0.8149, 0.4195, 0.8158, 0.3942, 0.8533, 0.3967, 0.8481, 0.4222, 0.8142, 0.4278, 0.8149, 0.4195, 0.8481, 0.4222, 0.8451, 0.4308, 0.8167, 0.4392, 0.8142, 0.4278, 0.8451, 0.4308, 0.8391, 0.435, 0.8648, 0.346, 0.8679, 0.2896, 0.9074, 0.2923, 0.9033, 0.3481, 0.8183, 0.4476, 0.8167, 0.4392, 0.8391, 0.435, 0.8491, 0.438, 0.8499, 0.437, 0.9048, 0.4363, 0.905, 0.4411, 0.6835, 0.4794, 0.6834, 0.4395, 0.6885, 0.4394, 0.6885, 0.4794, 0.8391, 0.435, 0.8451, 0.4308, 0.8531, 0.4319, 0.8491, 0.438, 0.876, 0.1053, 0.8845, 0.08378, 0.8849, 0.08386, 0.8798, 0.1061, 0.8712, 0.1243, 0.876, 0.1053, 0.8798, 0.1061, 0.8771, 0.1253, 0.8679, 0.1518, 0.8712, 0.1243, 0.8771, 0.1253, 0.8741, 0.1522, 0.8655, 0.1752, 0.8679, 0.1518, 0.8741, 0.1522, 0.8721, 0.1757, 0.8634, 0.2018, 0.8655, 0.1752, 0.8721, 0.1757, 0.8702, 0.2022, 0.8623, 0.2264, 0.8634, 0.2018, 0.8702, 0.2022, 0.8692, 0.2267, 0.8617, 0.2547, 0.8623, 0.2264, 0.8692, 0.2267, 0.8687, 0.2551, 0.8599, 0.289, 0.8617, 0.2547, 0.8687, 0.2551, 0.8672, 0.2896, 0.8568, 0.3455, 0.8599, 0.289, 0.8672, 0.2896, 0.8639, 0.346, 0.8533, 0.3967, 0.8568, 0.3455, 0.8639, 0.346, 0.8608, 0.3972, 0.8481, 0.4222, 0.8533, 0.3967, 0.8608, 0.3972, 0.8566, 0.4228, 0.8451, 0.4308, 0.8481, 0.4222, 0.8566, 0.4228, 0.8531, 0.4319, 0.8491, 0.438, 0.8531, 0.4319, 0.8533, 0.432, 0.8499, 0.437, 0.8798, 0.1061, 0.8849, 0.08386, 0.885, 0.08389, 0.8801, 0.1061, 0.8771, 0.1253, 0.8798, 0.1061, 0.8801, 0.1061, 0.8775, 0.1254, 0.8741, 0.1522, 0.8771, 0.1253, 0.8775, 0.1254, 0.8745, 0.1522, 0.8721, 0.1757, 0.8741, 0.1522, 0.8745, 0.1522, 0.8725, 0.1758, 0.8702, 0.2022, 0.8721, 0.1757, 0.8725, 0.1758, 0.8706, 0.2022, 0.8692, 0.2267, 0.8702, 0.2022, 0.8706, 0.2022, 0.8697, 0.2267, 0.8687, 0.2551, 0.8692, 0.2267, 0.8697, 0.2267, 0.8692, 0.2551, 0.8672, 0.2896, 0.8687, 0.2551, 0.8692, 0.2551, 0.8679, 0.2896, 0.8639, 0.346, 0.8672, 0.2896, 0.8679, 0.2896, 0.8648, 0.346, 0.8608, 0.3972, 0.8639, 0.346, 0.8648, 0.346, 0.8613, 0.3973, 0.8566, 0.4228, 0.8608, 0.3972, 0.8613, 0.3973, 0.8567, 0.4228, 0.8531, 0.4319, 0.8566, 0.4228, 0.8567, 0.4228, 0.8533, 0.432, 0.6995, 0.06547, 0.6995, 0.07079, 0.6825, 0.07083, 0.6824, 0.0655, 0.7115, 0.875, 0.6845, 0.8751, 0.6842, 0.8668, 0.7043, 0.8665, 0.7043, 0.8665, 0.6842, 0.8668, 0.6842, 0.8617, 0.6901, 0.8616, 0.6995, 0.07079, 0.6995, 0.07403, 0.6825, 0.07406, 0.6825, 0.07083, 0.7115, 0.9189, 0.6842, 0.9189, 0.6842, 0.9162, 0.7115, 0.9162, 0.7115, 0.9162, 0.6842, 0.9162, 0.6842, 0.9112, 0.7115, 0.9112, 0.7115, 0.9239, 0.6842, 0.924, 0.6842, 0.9189, 0.7115, 0.9189, 0.7115, 0.9308, 0.6838, 0.9308, 0.6842, 0.924, 0.7115, 0.9239, 0.7115, 0.9417, 0.6838, 0.9417, 0.6838, 0.9308, 0.7115, 0.9308, 0.6885, 0.4394, 0.6834, 0.4395, 0.6834, 0.4358, 0.6888, 0.4361, 0.7029, 0.3773, 0.6978, 0.4007, 0.6834, 0.4007, 0.6832, 0.3777, 0.6892, 0.5074, 0.6835, 0.5075, 0.6835, 0.4794, 0.6885, 0.4794, 0.6891, 0.5315, 0.6835, 0.5316, 0.6835, 0.5075, 0.6892, 0.5074, 0.7028, 0.3578, 0.7029, 0.3773, 0.6832, 0.3777, 0.6832, 0.3574, 0.7023, 0.3302, 0.7028, 0.3578, 0.6832, 0.3574, 0.6832, 0.3306, 0.689, 0.5632, 0.6836, 0.5632, 0.6835, 0.5316, 0.6891, 0.5315, 0.7023, 0.3068, 0.7023, 0.3302, 0.6832, 0.3306, 0.6831, 0.3066, 0.6892, 0.5904, 0.6837, 0.5904, 0.6836, 0.5632, 0.689, 0.5632, 0.6892, 0.6207, 0.6837, 0.6207, 0.6837, 0.5904, 0.6892, 0.5904, 0.702, 0.2801, 0.7023, 0.3068, 0.6831, 0.3066, 0.683, 0.2804, 0.7017, 0.2555, 0.702, 0.2801, 0.683, 0.2804, 0.683, 0.2556, 0.6893, 0.6489, 0.6838, 0.6489, 0.6837, 0.6207, 0.6892, 0.6207, 0.689, 0.6806, 0.6839, 0.6805, 0.6838, 0.6489, 0.6893, 0.6489, 0.7008, 0.2273, 0.7017, 0.2555, 0.683, 0.2556, 0.683, 0.2277, 0.6886, 0.7169, 0.6842, 0.7169, 0.6839, 0.6805, 0.689, 0.6806, 0.6992, 0.1944, 0.7008, 0.2273, 0.683, 0.2277, 0.683, 0.1946, 0.6997, 0.1446, 0.6992, 0.1944, 0.683, 0.1946, 0.6826, 0.1449, 0.6885, 0.7719, 0.6843, 0.7719, 0.6842, 0.7169, 0.6886, 0.7169, 0.6889, 0.8223, 0.6842, 0.8223, 0.6843, 0.7719, 0.6885, 0.7719, 0.6996, 0.1007, 0.6997, 0.1446, 0.6826, 0.1449, 0.6825, 0.1008, 0.6995, 0.08052, 0.6996, 0.1007, 0.6825, 0.1008, 0.6825, 0.08056, 0.6898, 0.8513, 0.6842, 0.8514, 0.6842, 0.8223, 0.6889, 0.8223, 0.6995, 0.07403, 0.6995, 0.08052, 0.6825, 0.08056, 0.6825, 0.07406, 0.6901, 0.8616, 0.6842, 0.8617, 0.6842, 0.8514, 0.6898, 0.8513, 0.7115, 0.8792, 0.6845, 0.8792, 0.6845, 0.8751, 0.7115, 0.875, 0.6995, 0.06487, 0.6995, 0.06547, 0.6824, 0.0655, 0.6824, 0.0649, 0.6995, 0.06307, 0.6995, 0.06487, 0.6824, 0.0649, 0.6824, 0.06311, 0.7115, 0.8821, 0.6845, 0.8821, 0.6845, 0.8792, 0.7115, 0.8792, 0.6995, 0.06101, 0.6995, 0.06307, 0.6824, 0.06311, 0.6824, 0.06104, 0.7115, 0.8856, 0.6845, 0.8855, 0.6845, 0.8821, 0.7115, 0.8821, 0.7115, 0.9576, 0.6838, 0.9576, 0.6838, 0.9417, 0.7115, 0.9417, 0.8841, 0.106, 0.8862, 0.08394, 0.8878, 0.08216, 0.8852, 0.1059, 0.884, 0.1254, 0.8841, 0.106, 0.8852, 0.1059, 0.8869, 0.1252, 0.8847, 0.153, 0.884, 0.1254, 0.8869, 0.1252, 0.8877, 0.153, 0.885, 0.1763, 0.8847, 0.153, 0.8877, 0.153, 0.8882, 0.1763, 0.8864, 0.2035, 0.885, 0.1763, 0.8882, 0.1763, 0.8898, 0.2035, 0.8886, 0.2281, 0.8864, 0.2035, 0.8898, 0.2035, 0.8922, 0.2282, 0.8917, 0.2568, 0.8886, 0.2281, 0.8922, 0.2282, 0.8956, 0.2569, 0.8499, 0.437, 0.8533, 0.432, 0.9047, 0.4322, 0.9048, 0.4363, 0.8679, 0.2896, 0.8692, 0.2551, 0.8917, 0.2568, 0.8956, 0.2569, 0.9036, 0.2578, 0.9074, 0.2923, 0.8692, 0.2551, 0.8697, 0.2267, 0.8886, 0.2281, 0.8917, 0.2568, 0.8697, 0.2267, 0.8706, 0.2022, 0.8864, 0.2035, 0.8886, 0.2281, 0.8706, 0.2022, 0.8725, 0.1758, 0.885, 0.1763, 0.8864, 0.2035, 0.8725, 0.1758, 0.8745, 0.1522, 0.8847, 0.153, 0.885, 0.1763, 0.8745, 0.1522, 0.8775, 0.1254, 0.884, 0.1254, 0.8847, 0.153, 0.8775, 0.1254, 0.8801, 0.1061, 0.8841, 0.106, 0.884, 0.1254, 0.8801, 0.1061, 0.885, 0.08389, 0.8862, 0.08394, 0.8841, 0.106, 0.6293, 0.0411, 0.6293, 0.0411, 0.6293, 0.0411, 0.7255, 0.4509, 0.8077, 0.4422, 0.8074, 0.4395, 0.7262, 0.4481, 0.7262, 0.4481, 0.8074, 0.4395, 0.8071, 0.4372, 0.7254, 0.4458, 0.7254, 0.4458, 0.8071, 0.4372, 0.807, 0.4358, 0.719, 0.4451, 0.7558, 0.4294, 0.8061, 0.4259, 0.8056, 0.4178, 0.7595, 0.4199, 0.7595, 0.4199, 0.8056, 0.4178, 0.8046, 0.3934, 0.7638, 0.3933, 0.7638, 0.3933, 0.8046, 0.3934, 0.8053, 0.3444, 0.7674, 0.3418, 0.7993, 0.2533, 0.8072, 0.2544, 0.8057, 0.2257, 0.7964, 0.2246, 0.7964, 0.2246, 0.8057, 0.2257, 0.8044, 0.201, 0.7944, 0.2, 0.7944, 0.2, 0.8044, 0.201, 0.8032, 0.1736, 0.7932, 0.1728, 0.7932, 0.1728, 0.8032, 0.1736, 0.8012, 0.1502, 0.7932, 0.1496, 0.7932, 0.1496, 0.8012, 0.1502, 0.7996, 0.1219, 0.7927, 0.122, 0.7927, 0.122, 0.7996, 0.1219, 0.7973, 0.1029, 0.7912, 0.103, 0.7912, 0.103, 0.7973, 0.1029, 0.7956, 0.08088, 0.7948, 0.08086, 0.6828, 0.4007, 0.6829, 0.4358, 0.6775, 0.4361, 0.6684, 0.4007, 0.718, 0.4559, 0.7142, 0.46, 0.7193, 0.4708, 0.7247, 0.4691, 0.6837, 0.8855, 0.6841, 0.8964, 0.6568, 0.8966, 0.6567, 0.8858, 0.7255, 0.4509, 0.718, 0.4559, 0.7247, 0.4691, 0.7326, 0.4651, 0.7142, 0.46, 0.7117, 0.4631, 0.7152, 0.4704, 0.7193, 0.4708, 0.6841, 0.8964, 0.6841, 0.9033, 0.6568, 0.9034, 0.6568, 0.8966, 0.6841, 0.9033, 0.6842, 0.9081, 0.6569, 0.9083, 0.6568, 0.9034, 0.6842, 0.9081, 0.6842, 0.9112, 0.6569, 0.9113, 0.6569, 0.9083, 0.7117, 0.4631, 0.7117, 0.4656, 0.7132, 0.4694, 0.7152, 0.4704, 0.7662, 0.07712, 0.7916, 0.08137, 0.7919, 0.08158, 0.7919, 0.08157, 0.793, 0.08211, 0.7948, 0.08086, 0.7956, 0.08088, 0.7949, 0.04134, 0.7921, 0.04117, 0.7569, 0.0998, 0.7831, 0.1021, 0.7916, 0.08137, 0.7662, 0.07712, 0.7492, 0.1182, 0.7773, 0.121, 0.7831, 0.1021, 0.7569, 0.0998, 0.7419, 0.1463, 0.7734, 0.1481, 0.7773, 0.121, 0.7492, 0.1182, 0.7379, 0.1692, 0.7707, 0.1714, 0.7734, 0.1481, 0.7419, 0.1463, 0.734, 0.1958, 0.7681, 0.1979, 0.7707, 0.1714, 0.7379, 0.1692, 0.7313, 0.22, 0.7666, 0.2223, 0.7681, 0.1979, 0.734, 0.1958, 0.7298, 0.2482, 0.7655, 0.2506, 0.7666, 0.2223, 0.7313, 0.22, 0.7267, 0.2819, 0.7632, 0.2848, 0.7655, 0.2506, 0.7298, 0.2482, 0.7233, 0.3382, 0.7594, 0.3412, 0.7632, 0.2848, 0.7267, 0.2819, 0.7169, 0.3896, 0.7557, 0.3927, 0.7594, 0.3412, 0.7233, 0.3382, 0.7151, 0.4156, 0.7504, 0.4187, 0.7557, 0.3927, 0.7169, 0.3896, 0.7142, 0.4244, 0.7465, 0.4271, 0.7504, 0.4187, 0.7151, 0.4156, 0.717, 0.4364, 0.7396, 0.4318, 0.7465, 0.4271, 0.7142, 0.4244, 0.7674, 0.3418, 0.8053, 0.3444, 0.8104, 0.2888, 0.7711, 0.2855, 0.719, 0.4451, 0.807, 0.4358, 0.8064, 0.4298, 0.7489, 0.4344, 0.7489, 0.4342, 0.7396, 0.4318, 0.717, 0.4364, 0.6829, 0.4794, 0.6778, 0.4794, 0.6777, 0.4394, 0.6829, 0.4395, 0.7396, 0.4318, 0.7489, 0.4342, 0.7557, 0.4293, 0.7465, 0.4271, 0.7831, 0.1021, 0.7868, 0.103, 0.7919, 0.08158, 0.7916, 0.08137, 0.7773, 0.121, 0.7831, 0.1222, 0.7868, 0.103, 0.7831, 0.1021, 0.7734, 0.1481, 0.7796, 0.1486, 0.7831, 0.1222, 0.7773, 0.121, 0.7707, 0.1714, 0.7772, 0.172, 0.7796, 0.1486, 0.7734, 0.1481, 0.7681, 0.1979, 0.7748, 0.1983, 0.7772, 0.172, 0.7707, 0.1714, 0.7666, 0.2223, 0.7735, 0.2228, 0.7748, 0.1983, 0.7681, 0.1979, 0.7655, 0.2506, 0.7725, 0.2511, 0.7735, 0.2228, 0.7666, 0.2223, 0.7632, 0.2848, 0.7704, 0.2855, 0.7725, 0.2511, 0.7655, 0.2506, 0.7594, 0.3412, 0.7664, 0.3417, 0.7704, 0.2855, 0.7632, 0.2848, 0.7557, 0.3927, 0.7633, 0.3932, 0.7664, 0.3417, 0.7594, 0.3412, 0.7504, 0.4187, 0.7593, 0.4199, 0.7633, 0.3932, 0.7557, 0.3927, 0.7465, 0.4271, 0.7557, 0.4293, 0.7593, 0.4199, 0.7504, 0.4187, 0.7489, 0.4342, 0.7489, 0.4344, 0.7558, 0.4294, 0.7557, 0.4293, 0.7868, 0.103, 0.7872, 0.1031, 0.7919, 0.08157, 0.7919, 0.08158, 0.7831, 0.1222, 0.7835, 0.1222, 0.7872, 0.1031, 0.7868, 0.103, 0.7796, 0.1486, 0.7801, 0.1487, 0.7835, 0.1222, 0.7831, 0.1222, 0.7772, 0.172, 0.7776, 0.1721, 0.7801, 0.1487, 0.7796, 0.1486, 0.7748, 0.1983, 0.7753, 0.1983, 0.7776, 0.1721, 0.7772, 0.172, 0.7735, 0.2228, 0.7739, 0.2228, 0.7753, 0.1983, 0.7748, 0.1983, 0.7725, 0.2511, 0.773, 0.2511, 0.7739, 0.2228, 0.7735, 0.2228, 0.7704, 0.2855, 0.7711, 0.2855, 0.773, 0.2511, 0.7725, 0.2511, 0.7664, 0.3417, 0.7674, 0.3418, 0.7711, 0.2855, 0.7704, 0.2855, 0.7633, 0.3932, 0.7638, 0.3933, 0.7674, 0.3418, 0.7664, 0.3417, 0.7593, 0.4199, 0.7595, 0.4199, 0.7638, 0.3933, 0.7633, 0.3932, 0.7557, 0.4293, 0.7558, 0.4294, 0.7595, 0.4199, 0.7593, 0.4199, 0.6654, 0.06554, 0.6824, 0.0655, 0.6825, 0.07083, 0.6654, 0.07086, 0.6566, 0.8751, 0.6638, 0.8666, 0.6838, 0.8668, 0.6836, 0.8751, 0.6638, 0.8666, 0.6779, 0.8616, 0.6838, 0.8617, 0.6838, 0.8668, 0.6654, 0.07086, 0.6825, 0.07083, 0.6825, 0.07406, 0.6654, 0.0741, 0.6569, 0.919, 0.6569, 0.9163, 0.6842, 0.9162, 0.6842, 0.9189, 0.6569, 0.9163, 0.6569, 0.9113, 0.6842, 0.9112, 0.6842, 0.9162, 0.6569, 0.9241, 0.6569, 0.919, 0.6842, 0.9189, 0.6842, 0.924, 0.657, 0.931, 0.6569, 0.9241, 0.6842, 0.924, 0.6847, 0.9308, 0.657, 0.9418, 0.657, 0.931, 0.6847, 0.9308, 0.6847, 0.9417, 0.6777, 0.4394, 0.6775, 0.4361, 0.6829, 0.4358, 0.6829, 0.4395, 0.6632, 0.3774, 0.6829, 0.3777, 0.6828, 0.4007, 0.6684, 0.4007, 0.6773, 0.5075, 0.6778, 0.4794, 0.6829, 0.4794, 0.683, 0.5075, 0.6775, 0.5316, 0.6773, 0.5075, 0.683, 0.5075, 0.6831, 0.5316, 0.6632, 0.3579, 0.6828, 0.3574, 0.6829, 0.3777, 0.6632, 0.3774, 0.6636, 0.3303, 0.6827, 0.3306, 0.6828, 0.3574, 0.6632, 0.3579, 0.6777, 0.5633, 0.6775, 0.5316, 0.6831, 0.5316, 0.6831, 0.5632, 0.6635, 0.3069, 0.6827, 0.3066, 0.6827, 0.3306, 0.6636, 0.3303, 0.6777, 0.5904, 0.6777, 0.5633, 0.6831, 0.5632, 0.6832, 0.5904, 0.6778, 0.6208, 0.6777, 0.5904, 0.6832, 0.5904, 0.6832, 0.6207, 0.6636, 0.2802, 0.6826, 0.2804, 0.6827, 0.3066, 0.6635, 0.3069, 0.6638, 0.2556, 0.6826, 0.2556, 0.6826, 0.2804, 0.6636, 0.2802, 0.6779, 0.6489, 0.6778, 0.6208, 0.6832, 0.6207, 0.6833, 0.6489, 0.6783, 0.6806, 0.6779, 0.6489, 0.6833, 0.6489, 0.6833, 0.6805, 0.6647, 0.2274, 0.6825, 0.2277, 0.6826, 0.2556, 0.6638, 0.2556, 0.679, 0.7169, 0.6783, 0.6806, 0.6833, 0.6805, 0.6834, 0.7169, 0.6662, 0.1945, 0.6824, 0.1946, 0.6825, 0.2277, 0.6647, 0.2274, 0.6655, 0.1446, 0.6826, 0.1449, 0.6824, 0.1946, 0.6662, 0.1945, 0.6792, 0.7719, 0.679, 0.7169, 0.6834, 0.7169, 0.6834, 0.7719, 0.6789, 0.8223, 0.6792, 0.7719, 0.6834, 0.7719, 0.6836, 0.8223, 0.6655, 0.1008, 0.6825, 0.1008, 0.6826, 0.1449, 0.6655, 0.1446, 0.6654, 0.08059, 0.6825, 0.08056, 0.6825, 0.1008, 0.6655, 0.1008, 0.6781, 0.8514, 0.6789, 0.8223, 0.6836, 0.8223, 0.6838, 0.8514, 0.6654, 0.0741, 0.6825, 0.07406, 0.6825, 0.08056, 0.6654, 0.08059, 0.6779, 0.8616, 0.6781, 0.8514, 0.6838, 0.8514, 0.6838, 0.8617, 0.6566, 0.8794, 0.6566, 0.8751, 0.6836, 0.8751, 0.6836, 0.8792, 0.6654, 0.06494, 0.6824, 0.0649, 0.6824, 0.0655, 0.6654, 0.06554, 0.6654, 0.06314, 0.6824, 0.06311, 0.6824, 0.0649, 0.6654, 0.06494, 0.6566, 0.8823, 0.6566, 0.8794, 0.6836, 0.8792, 0.6837, 0.8821, 0.6654, 0.06108, 0.6824, 0.06104, 0.6824, 0.06311, 0.6654, 0.06314, 0.6567, 0.8858, 0.6566, 0.8823, 0.6837, 0.8821, 0.6837, 0.8855, 0.6571, 0.9577, 0.657, 0.9418, 0.6847, 0.9417, 0.6848, 0.9576, 0.7902, 0.1031, 0.7912, 0.103, 0.7948, 0.08086, 0.793, 0.08211, 0.7899, 0.1222, 0.7927, 0.122, 0.7912, 0.103, 0.7902, 0.1031, 0.7902, 0.1496, 0.7932, 0.1496, 0.7927, 0.122, 0.7899, 0.1222, 0.7901, 0.1728, 0.7932, 0.1728, 0.7932, 0.1496, 0.7902, 0.1496, 0.791, 0.1999, 0.7944, 0.2, 0.7932, 0.1728, 0.7901, 0.1728, 0.7928, 0.2245, 0.7964, 0.2246, 0.7944, 0.2, 0.791, 0.1999, 0.7954, 0.2532, 0.7993, 0.2533, 0.7964, 0.2246, 0.7928, 0.2245, 0.7489, 0.4344, 0.8064, 0.4298, 0.8061, 0.4259, 0.7558, 0.4294, 0.7711, 0.2855, 0.8104, 0.2888, 0.8072, 0.2544, 0.7993, 0.2533, 0.7954, 0.2532, 0.773, 0.2511, 0.773, 0.2511, 0.7954, 0.2532, 0.7928, 0.2245, 0.7739, 0.2228, 0.7739, 0.2228, 0.7928, 0.2245, 0.791, 0.1999, 0.7753, 0.1983, 0.7753, 0.1983, 0.791, 0.1999, 0.7901, 0.1728, 0.7776, 0.1721, 0.7776, 0.1721, 0.7901, 0.1728, 0.7902, 0.1496, 0.7801, 0.1487, 0.7801, 0.1487, 0.7902, 0.1496, 0.7899, 0.1222, 0.7835, 0.1222, 0.7835, 0.1222, 0.7899, 0.1222, 0.7902, 0.1031, 0.7872, 0.1031, 0.7872, 0.1031, 0.7902, 0.1031, 0.793, 0.08211, 0.7919, 0.08157, 0.6293, 0.0411, 0.6293, 0.0411, 0.6293, 0.0411, 0.6654, 0.06108, 0.6653, 0.04124, 0.6824, 0.0412, 0.6824, 0.06104, 0.6824, 0.0412, 0.6994, 0.04117, 0.6995, 0.06101, 0.6824, 0.06104, 0.8311, 0.4677, 0.8246, 0.4535, 0.9055, 0.4475, 0.9074, 0.473, 0.8386, 0.4781, 0.8104, 0.4681, 0.8077, 0.4422, 0.7255, 0.4509, 0.7326, 0.4651, 0.7405, 0.4755, 0.9087, 0.04117, 0.9087, 0.1077, 0.9075, 0.1076, 0.9075, 0.1076, 0.9087, 0.1077, 0.9075, 0.1077, 0.974, 0.109, 0.9075, 0.1084, 0.974, 0.1078, 0.6848, 0.9576, 0.6571, 0.9577, 0.6294, 0.9588])
me_cube_001.materials.append(mat_material)
me_cube_001.use_remesh_preserve_volume = False
me_cube_001.use_remesh_preserve_attributes = False
me_cube_001.use_mirror_vertex_groups = False
me_cube_001.use_paint_bone_selection = False
me_cube_001.use_paint_mask = True
me_cube_001.update()

# ---- objects
ob_cube_001 = bpy.data.objects.new('Cube.001', me_cube_001)

# ---- transforms, parenting, visibility, modifiers, constraints
ob_cube_001.location = (0.0, 0.0, 0.0)
ob_cube_001.rotation_euler = (1.571, -0.0, 0.0)
ob_cube_001.lock_rotations_4d = False
ob_cube_001.empty_display_type = 'ARROWS'
ob_cube_001.lineart.crease_threshold = 0.0

# ---- collection membership
col_collection.objects.link(ob_cube_001)

# ---- scene / render settings (as saved in the file)
scene.frame_start = 1; scene.frame_end = 250; scene.frame_set(1)
scene.render.engine = 'BLENDER_EEVEE_NEXT'
scene.cycles.use_denoising = False
scene.cycles.samples = 128
scene.cycles.sampling_pattern = 'TABULATED_SOBOL'
scene.cycles.use_adaptive_sampling = False
scene.cycles.use_light_tree = False
scene.view_settings.view_transform = 'Filmic'
bpy.context.view_layer.update()

# ---- added for rendering (the .blend has no active camera and no usable light): camera, sun
cam_auto = bpy.data.cameras.new('AutoCamera')
cam_auto.lens = 50.0
cam_auto.sensor_width = 36.0
cam_auto.clip_end = 1000.0
ob_auto_camera = bpy.data.objects.new('AutoCamera', cam_auto)
scene.collection.objects.link(ob_auto_camera)
ob_auto_camera.location = (4.53745, -5.44467, 4.94653)
ob_auto_camera.rotation_euler = (1.09748, -7.21219e-08, 0.694738)
scene.camera = ob_auto_camera
light_auto_sun = bpy.data.lights.new('AutoSun', 'SUN')
light_auto_sun.energy = 3.0
light_auto_sun.angle = 0.0523599
ob_auto_sun = bpy.data.objects.new('AutoSun', light_auto_sun)
scene.collection.objects.link(ob_auto_sun)
ob_auto_sun.rotation_euler = (0.872665, 0.174533, 0.523599)
bpy.context.view_layer.update()
